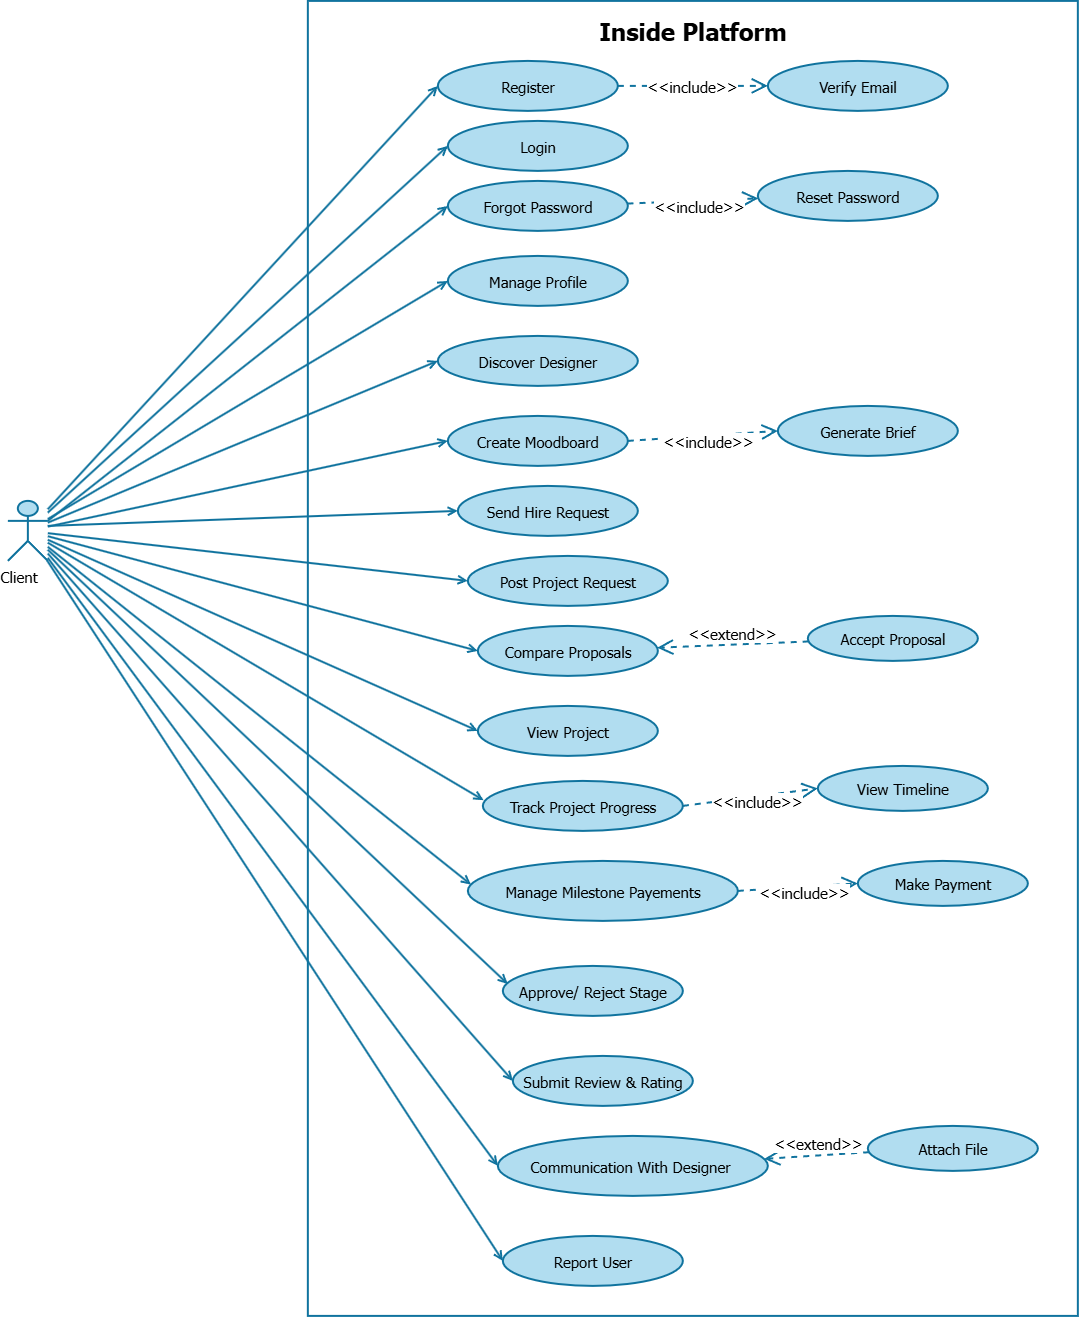

The diagram above was exported from draw.io. Its source (the exported page's mxGraphModel, read from the mxfile embedded in the PNG):
<mxGraphModel dx="2586" dy="1949" grid="1" gridSize="10" guides="1" tooltips="1" connect="1" arrows="1" fold="1" page="1" pageScale="0.8" pageWidth="1400" pageHeight="2300" math="0" shadow="0">
  <root>
    <mxCell id="ZsKdwOI6EwVvph1AQz5J-0" />
    <mxCell id="ZsKdwOI6EwVvph1AQz5J-1" parent="ZsKdwOI6EwVvph1AQz5J-0" />
    <mxCell id="ZsKdwOI6EwVvph1AQz5J-2" parent="ZsKdwOI6EwVvph1AQz5J-1" style="shape=rectangle;whiteSpace=wrap;html=1;strokeWidth=2;fontFamily=Tahoma;fontStyle=0;fontSize=15;verticalAlign=top;horizontal=1;align=center;spacingTop=10;dashed=0;strokeColor=light-dark(#10739e, #ededed);" value="&lt;font style=&quot;font-size: 24px;&quot;&gt;&lt;b&gt;Inside Platform&lt;/b&gt;&lt;/font&gt;" vertex="1">
      <mxGeometry height="1315" width="770" x="350" y="35" as="geometry" />
    </mxCell>
    <mxCell id="ZsKdwOI6EwVvph1AQz5J-3" parent="ZsKdwOI6EwVvph1AQz5J-1" style="shape=umlActor;verticalLabelPosition=bottom;verticalAlign=top;html=1;outlineConnect=0;strokeWidth=2;fontFamily=Tahoma;fontStyle=0;fontSize=15;fillColor=#b1ddf0;strokeColor=#10739e;" value="Client&amp;nbsp; &amp;nbsp;&amp;nbsp;" vertex="1">
      <mxGeometry height="60" width="40" x="50" y="535" as="geometry" />
    </mxCell>
    <mxCell id="ZsKdwOI6EwVvph1AQz5J-6" parent="ZsKdwOI6EwVvph1AQz5J-1" style="ellipse;whiteSpace=wrap;html=1;fillColor=#b1ddf0;strokeColor=#10739e;strokeWidth=2;fontFamily=Tahoma;fontSize=15;fontStyle=0" value="Register" vertex="1">
      <mxGeometry height="50" width="180" x="480" y="95" as="geometry" />
    </mxCell>
    <mxCell id="ZsKdwOI6EwVvph1AQz5J-7" parent="ZsKdwOI6EwVvph1AQz5J-1" style="ellipse;whiteSpace=wrap;html=1;fillColor=#b1ddf0;strokeColor=#10739e;strokeWidth=2;fontFamily=Tahoma;fontSize=15;fontStyle=0" value="Login" vertex="1">
      <mxGeometry height="50" width="180" x="490" y="155" as="geometry" />
    </mxCell>
    <mxCell id="ZsKdwOI6EwVvph1AQz5J-9" parent="ZsKdwOI6EwVvph1AQz5J-1" style="ellipse;whiteSpace=wrap;html=1;fillColor=#b1ddf0;strokeColor=#10739e;strokeWidth=2;fontFamily=Tahoma;fontSize=15;fontStyle=0" value="Forgot Password" vertex="1">
      <mxGeometry height="50" width="180" x="490" y="215" as="geometry" />
    </mxCell>
    <mxCell id="ZsKdwOI6EwVvph1AQz5J-10" parent="ZsKdwOI6EwVvph1AQz5J-1" style="ellipse;whiteSpace=wrap;html=1;fillColor=#b1ddf0;strokeColor=#10739e;strokeWidth=2;fontFamily=Tahoma;fontSize=15;fontStyle=0" value="Reset Password" vertex="1">
      <mxGeometry height="50" width="180" x="800" y="205" as="geometry" />
    </mxCell>
    <mxCell id="ZsKdwOI6EwVvph1AQz5J-11" parent="ZsKdwOI6EwVvph1AQz5J-1" style="ellipse;whiteSpace=wrap;html=1;fillColor=#b1ddf0;strokeColor=#10739e;strokeWidth=2;fontFamily=Tahoma;fontSize=15;fontStyle=0" value="Manage Profile" vertex="1">
      <mxGeometry height="50" width="180" x="490" y="290" as="geometry" />
    </mxCell>
    <mxCell id="ZsKdwOI6EwVvph1AQz5J-12" parent="ZsKdwOI6EwVvph1AQz5J-1" style="ellipse;whiteSpace=wrap;html=1;fillColor=#b1ddf0;strokeColor=#10739e;strokeWidth=2;fontFamily=Tahoma;fontSize=15;fontStyle=0" value="Discover Designer" vertex="1">
      <mxGeometry height="50" width="200" x="480" y="370" as="geometry" />
    </mxCell>
    <mxCell id="ZsKdwOI6EwVvph1AQz5J-13" parent="ZsKdwOI6EwVvph1AQz5J-1" style="ellipse;whiteSpace=wrap;html=1;fillColor=#b1ddf0;strokeColor=#10739e;strokeWidth=2;fontFamily=Tahoma;fontSize=15;fontStyle=0" value="Create Moodboard" vertex="1">
      <mxGeometry height="50" width="180" x="490" y="450" as="geometry" />
    </mxCell>
    <mxCell id="ZsKdwOI6EwVvph1AQz5J-14" parent="ZsKdwOI6EwVvph1AQz5J-1" style="ellipse;whiteSpace=wrap;html=1;fillColor=#b1ddf0;strokeColor=#10739e;strokeWidth=2;fontFamily=Tahoma;fontSize=15;fontStyle=0" value="Generate Brief" vertex="1">
      <mxGeometry height="50" width="180" x="820" y="440" as="geometry" />
    </mxCell>
    <mxCell id="ZsKdwOI6EwVvph1AQz5J-17" parent="ZsKdwOI6EwVvph1AQz5J-1" style="ellipse;whiteSpace=wrap;html=1;fillColor=#b1ddf0;strokeColor=#10739e;strokeWidth=2;fontFamily=Tahoma;fontSize=15;fontStyle=0" value="Post Project Request" vertex="1">
      <mxGeometry height="50" width="200" x="510" y="590" as="geometry" />
    </mxCell>
    <mxCell id="ZsKdwOI6EwVvph1AQz5J-18" parent="ZsKdwOI6EwVvph1AQz5J-1" style="ellipse;whiteSpace=wrap;html=1;fillColor=#b1ddf0;strokeColor=#10739e;strokeWidth=2;fontFamily=Tahoma;fontSize=15;fontStyle=0" value="Compare Proposals" vertex="1">
      <mxGeometry height="50" width="180" x="520" y="660" as="geometry" />
    </mxCell>
    <mxCell id="ZsKdwOI6EwVvph1AQz5J-19" parent="ZsKdwOI6EwVvph1AQz5J-1" style="ellipse;whiteSpace=wrap;html=1;fillColor=#b1ddf0;strokeColor=#10739e;strokeWidth=2;fontFamily=Tahoma;fontSize=15;fontStyle=0" value="View Project" vertex="1">
      <mxGeometry height="50" width="180" x="520" y="740" as="geometry" />
    </mxCell>
    <mxCell id="ZsKdwOI6EwVvph1AQz5J-21" parent="ZsKdwOI6EwVvph1AQz5J-1" style="ellipse;whiteSpace=wrap;html=1;fillColor=#b1ddf0;strokeColor=#10739e;strokeWidth=2;fontFamily=Tahoma;fontSize=15;fontStyle=0" value="Track Project Progress" vertex="1">
      <mxGeometry height="50" width="200" x="525" y="815" as="geometry" />
    </mxCell>
    <mxCell id="ZsKdwOI6EwVvph1AQz5J-22" parent="ZsKdwOI6EwVvph1AQz5J-1" style="ellipse;whiteSpace=wrap;html=1;fillColor=#b1ddf0;strokeColor=#10739e;strokeWidth=2;fontFamily=Tahoma;fontSize=15;fontStyle=0" value="Manage Milestone Payements" vertex="1">
      <mxGeometry height="60" width="270" x="510" y="895" as="geometry" />
    </mxCell>
    <mxCell id="ZsKdwOI6EwVvph1AQz5J-23" parent="ZsKdwOI6EwVvph1AQz5J-1" style="ellipse;whiteSpace=wrap;html=1;fillColor=#b1ddf0;strokeColor=#10739e;strokeWidth=2;fontFamily=Tahoma;fontSize=15;fontStyle=0" value="Approve/ Reject Stage" vertex="1">
      <mxGeometry height="50" width="180" x="545" y="1000" as="geometry" />
    </mxCell>
    <mxCell id="ZsKdwOI6EwVvph1AQz5J-25" parent="ZsKdwOI6EwVvph1AQz5J-1" style="ellipse;whiteSpace=wrap;html=1;fillColor=#b1ddf0;strokeColor=#10739e;strokeWidth=2;fontFamily=Tahoma;fontSize=15;fontStyle=0" value="Submit Review &amp;amp; Rating" vertex="1">
      <mxGeometry height="50" width="180" x="555" y="1090" as="geometry" />
    </mxCell>
    <mxCell id="ZsKdwOI6EwVvph1AQz5J-26" parent="ZsKdwOI6EwVvph1AQz5J-1" style="ellipse;whiteSpace=wrap;html=1;fillColor=#b1ddf0;strokeColor=#10739e;strokeWidth=2;fontFamily=Tahoma;fontSize=15;fontStyle=0" value="Communication With Designer&amp;nbsp;" vertex="1">
      <mxGeometry height="60" width="270" x="540" y="1170" as="geometry" />
    </mxCell>
    <mxCell id="ZsKdwOI6EwVvph1AQz5J-29" parent="ZsKdwOI6EwVvph1AQz5J-1" style="ellipse;whiteSpace=wrap;html=1;fillColor=#b1ddf0;strokeColor=#10739e;strokeWidth=2;fontFamily=Tahoma;fontSize=15;fontStyle=0" value="Report User" vertex="1">
      <mxGeometry height="50" width="180" x="545" y="1270" as="geometry" />
    </mxCell>
    <mxCell id="ZsKdwOI6EwVvph1AQz5J-38" parent="ZsKdwOI6EwVvph1AQz5J-1" style="ellipse;whiteSpace=wrap;html=1;fillColor=#b1ddf0;strokeColor=#10739e;strokeWidth=2;fontFamily=Tahoma;fontSize=15;fontStyle=0" value="Accept Proposal" vertex="1">
      <mxGeometry height="45" width="170" x="850" y="650" as="geometry" />
    </mxCell>
    <mxCell id="ZsKdwOI6EwVvph1AQz5J-41" parent="ZsKdwOI6EwVvph1AQz5J-1" style="ellipse;whiteSpace=wrap;html=1;fillColor=#b1ddf0;strokeColor=#10739e;strokeWidth=2;fontFamily=Tahoma;fontSize=15;fontStyle=0" value="Make Payment" vertex="1">
      <mxGeometry height="45" width="170" x="900" y="895" as="geometry" />
    </mxCell>
    <mxCell id="ZsKdwOI6EwVvph1AQz5J-43" parent="ZsKdwOI6EwVvph1AQz5J-1" style="ellipse;whiteSpace=wrap;html=1;fillColor=#b1ddf0;strokeColor=#10739e;strokeWidth=2;fontFamily=Tahoma;fontSize=15;fontStyle=0" value="Attach File" vertex="1">
      <mxGeometry height="45" width="170" x="910" y="1160" as="geometry" />
    </mxCell>
    <mxCell id="ZsKdwOI6EwVvph1AQz5J-50" edge="1" parent="ZsKdwOI6EwVvph1AQz5J-1" source="ZsKdwOI6EwVvph1AQz5J-3" style="endArrow=open;html=1;rounded=0;strokeWidth=2;fontFamily=Tahoma;fillColor=#b1ddf0;strokeColor=#10739e;entryX=0;entryY=0.5;entryDx=0;entryDy=0;fontStyle=0;endFill=0;fontSize=15;" target="ZsKdwOI6EwVvph1AQz5J-6">
      <mxGeometry relative="1" as="geometry" />
    </mxCell>
    <mxCell id="ZsKdwOI6EwVvph1AQz5J-51" edge="1" parent="ZsKdwOI6EwVvph1AQz5J-1" source="ZsKdwOI6EwVvph1AQz5J-3" style="endArrow=open;endFill=0;html=1;rounded=0;strokeWidth=2;fontFamily=Tahoma;fillColor=#b1ddf0;strokeColor=#10739e;entryX=0;entryY=0.5;entryDx=0;entryDy=0;fontStyle=0;fontSize=15;" target="ZsKdwOI6EwVvph1AQz5J-7">
      <mxGeometry relative="1" as="geometry" />
    </mxCell>
    <mxCell id="ZsKdwOI6EwVvph1AQz5J-58" edge="1" parent="ZsKdwOI6EwVvph1AQz5J-1" source="ZsKdwOI6EwVvph1AQz5J-3" style="endArrow=open;endFill=0;html=1;rounded=0;strokeWidth=2;fontFamily=Tahoma;fillColor=#b1ddf0;strokeColor=#10739e;fontStyle=0;entryX=0;entryY=0.5;entryDx=0;entryDy=0;fontSize=15;" target="ZsKdwOI6EwVvph1AQz5J-11">
      <mxGeometry relative="1" as="geometry" />
    </mxCell>
    <mxCell id="ZsKdwOI6EwVvph1AQz5J-59" edge="1" parent="ZsKdwOI6EwVvph1AQz5J-1" source="ZsKdwOI6EwVvph1AQz5J-3" style="endArrow=open;endFill=0;html=1;rounded=0;strokeWidth=2;fontFamily=Tahoma;fillColor=#b1ddf0;strokeColor=#10739e;fontStyle=0;entryX=0;entryY=0.5;entryDx=0;entryDy=0;fontSize=15;" target="ZsKdwOI6EwVvph1AQz5J-12">
      <mxGeometry relative="1" as="geometry" />
    </mxCell>
    <mxCell id="ZsKdwOI6EwVvph1AQz5J-60" edge="1" parent="ZsKdwOI6EwVvph1AQz5J-1" source="ZsKdwOI6EwVvph1AQz5J-3" style="endArrow=open;endFill=0;html=1;rounded=0;strokeWidth=2;fontFamily=Tahoma;fillColor=#b1ddf0;strokeColor=#10739e;fontStyle=0;entryX=0;entryY=0.5;entryDx=0;entryDy=0;fontSize=15;" target="ZsKdwOI6EwVvph1AQz5J-13">
      <mxGeometry relative="1" as="geometry" />
    </mxCell>
    <mxCell id="ZsKdwOI6EwVvph1AQz5J-63" edge="1" parent="ZsKdwOI6EwVvph1AQz5J-1" source="ZsKdwOI6EwVvph1AQz5J-3" style="endArrow=open;endFill=0;html=1;rounded=0;strokeWidth=2;fontFamily=Tahoma;fillColor=#b1ddf0;strokeColor=#10739e;fontStyle=0;entryX=0;entryY=0.5;entryDx=0;entryDy=0;fontSize=15;" target="ZsKdwOI6EwVvph1AQz5J-17">
      <mxGeometry relative="1" as="geometry" />
    </mxCell>
    <mxCell id="ZsKdwOI6EwVvph1AQz5J-64" edge="1" parent="ZsKdwOI6EwVvph1AQz5J-1" source="ZsKdwOI6EwVvph1AQz5J-3" style="endArrow=open;endFill=0;html=1;rounded=0;strokeWidth=2;fontFamily=Tahoma;fillColor=#b1ddf0;strokeColor=#10739e;fontStyle=0;entryX=0;entryY=0.5;entryDx=0;entryDy=0;fontSize=15;" target="ZsKdwOI6EwVvph1AQz5J-18">
      <mxGeometry relative="1" as="geometry" />
    </mxCell>
    <mxCell id="ZsKdwOI6EwVvph1AQz5J-65" edge="1" parent="ZsKdwOI6EwVvph1AQz5J-1" source="ZsKdwOI6EwVvph1AQz5J-3" style="endArrow=open;endFill=0;html=1;rounded=0;strokeWidth=2;fontFamily=Tahoma;fillColor=#b1ddf0;strokeColor=#10739e;fontStyle=0;entryX=0;entryY=0.5;entryDx=0;entryDy=0;fontSize=15;" target="ZsKdwOI6EwVvph1AQz5J-19">
      <mxGeometry relative="1" as="geometry" />
    </mxCell>
    <mxCell id="ZsKdwOI6EwVvph1AQz5J-67" edge="1" parent="ZsKdwOI6EwVvph1AQz5J-1" source="ZsKdwOI6EwVvph1AQz5J-3" style="endArrow=open;endFill=0;html=1;rounded=0;strokeWidth=2;fontFamily=Tahoma;fillColor=#b1ddf0;strokeColor=#10739e;fontStyle=0;entryX=0.004;entryY=0.386;entryDx=0;entryDy=0;entryPerimeter=0;fontSize=15;" target="ZsKdwOI6EwVvph1AQz5J-21">
      <mxGeometry relative="1" as="geometry" />
    </mxCell>
    <mxCell id="ZsKdwOI6EwVvph1AQz5J-68" edge="1" parent="ZsKdwOI6EwVvph1AQz5J-1" source="ZsKdwOI6EwVvph1AQz5J-3" style="endArrow=open;endFill=0;html=1;rounded=0;strokeWidth=2;fontFamily=Tahoma;fillColor=#b1ddf0;strokeColor=#10739e;fontStyle=0;entryX=0.012;entryY=0.396;entryDx=0;entryDy=0;entryPerimeter=0;fontSize=15;" target="ZsKdwOI6EwVvph1AQz5J-22">
      <mxGeometry relative="1" as="geometry" />
    </mxCell>
    <mxCell id="ZsKdwOI6EwVvph1AQz5J-69" edge="1" parent="ZsKdwOI6EwVvph1AQz5J-1" source="ZsKdwOI6EwVvph1AQz5J-3" style="endArrow=open;endFill=0;html=1;rounded=0;strokeWidth=2;fontFamily=Tahoma;fillColor=#b1ddf0;strokeColor=#10739e;fontStyle=0;entryX=0.027;entryY=0.361;entryDx=0;entryDy=0;entryPerimeter=0;fontSize=15;" target="ZsKdwOI6EwVvph1AQz5J-23">
      <mxGeometry relative="1" as="geometry" />
    </mxCell>
    <mxCell id="ZsKdwOI6EwVvph1AQz5J-71" edge="1" parent="ZsKdwOI6EwVvph1AQz5J-1" source="ZsKdwOI6EwVvph1AQz5J-3" style="endArrow=open;endFill=0;html=1;rounded=0;strokeWidth=2;fontFamily=Tahoma;fillColor=#b1ddf0;strokeColor=#10739e;fontStyle=0;entryX=0;entryY=0.5;entryDx=0;entryDy=0;fontSize=15;" target="ZsKdwOI6EwVvph1AQz5J-25">
      <mxGeometry relative="1" as="geometry" />
    </mxCell>
    <mxCell id="ZsKdwOI6EwVvph1AQz5J-72" edge="1" parent="ZsKdwOI6EwVvph1AQz5J-1" source="ZsKdwOI6EwVvph1AQz5J-3" style="endArrow=open;endFill=0;html=1;rounded=0;strokeWidth=2;fontFamily=Tahoma;fillColor=#b1ddf0;strokeColor=#10739e;fontStyle=0;entryX=0;entryY=0.5;entryDx=0;entryDy=0;fontSize=15;" target="ZsKdwOI6EwVvph1AQz5J-26">
      <mxGeometry relative="1" as="geometry" />
    </mxCell>
    <mxCell id="ZsKdwOI6EwVvph1AQz5J-75" edge="1" parent="ZsKdwOI6EwVvph1AQz5J-1" source="ZsKdwOI6EwVvph1AQz5J-3" style="endArrow=open;endFill=0;html=1;rounded=0;strokeWidth=2;fontFamily=Tahoma;fillColor=#b1ddf0;strokeColor=#10739e;fontStyle=0;entryX=0;entryY=0.5;entryDx=0;entryDy=0;fontSize=15;" target="ZsKdwOI6EwVvph1AQz5J-29">
      <mxGeometry relative="1" as="geometry" />
    </mxCell>
    <mxCell id="ZsKdwOI6EwVvph1AQz5J-76" edge="1" parent="ZsKdwOI6EwVvph1AQz5J-1" source="ZsKdwOI6EwVvph1AQz5J-3" style="endArrow=open;endFill=0;html=1;rounded=0;strokeWidth=2;fontFamily=Tahoma;fillColor=#b1ddf0;strokeColor=#10739e;fontStyle=0;entryX=0;entryY=0.5;entryDx=0;entryDy=0;exitX=1;exitY=0.3333333333333333;exitDx=0;exitDy=0;exitPerimeter=0;fontSize=15;" target="ZsKdwOI6EwVvph1AQz5J-9">
      <mxGeometry relative="1" as="geometry" />
    </mxCell>
    <mxCell id="ZsKdwOI6EwVvph1AQz5J-94" edge="1" parent="ZsKdwOI6EwVvph1AQz5J-1" source="ZsKdwOI6EwVvph1AQz5J-38" style="endArrow=open;endSize=12;dashed=1;html=1;rounded=0;align=center;verticalAlign=bottom;fontFamily=Tahoma;fontSize=15;strokeWidth=2;fillColor=#b1ddf0;strokeColor=#10739e;fontStyle=0" target="ZsKdwOI6EwVvph1AQz5J-18" value="&amp;lt;&amp;lt;extend&amp;gt;&amp;gt;">
      <mxGeometry relative="1" width="160" as="geometry" />
    </mxCell>
    <mxCell id="ZsKdwOI6EwVvph1AQz5J-99" edge="1" parent="ZsKdwOI6EwVvph1AQz5J-1" source="ZsKdwOI6EwVvph1AQz5J-43" style="endArrow=open;endSize=12;dashed=1;html=1;rounded=0;align=center;verticalAlign=bottom;fontFamily=Tahoma;fontSize=15;strokeWidth=2;fillColor=#b1ddf0;strokeColor=#10739e;fontStyle=0" target="ZsKdwOI6EwVvph1AQz5J-26" value="&amp;lt;&amp;lt;extend&amp;gt;&amp;gt;">
      <mxGeometry relative="1" width="160" as="geometry" />
    </mxCell>
    <mxCell id="ZsKdwOI6EwVvph1AQz5J-108" edge="1" parent="ZsKdwOI6EwVvph1AQz5J-1" source="ZsKdwOI6EwVvph1AQz5J-9" style="endArrow=open;endSize=12;dashed=1;html=1;rounded=0;align=center;verticalAlign=middle;fontFamily=Tahoma;fontSize=15;strokeWidth=2;fillColor=#b1ddf0;strokeColor=#10739e;fontStyle=0" target="ZsKdwOI6EwVvph1AQz5J-10" value="&amp;lt;&amp;lt;include&amp;gt;&amp;gt;">
      <mxGeometry relative="1" width="160" x="0.072" y="-5" as="geometry">
        <mxPoint as="offset" />
      </mxGeometry>
    </mxCell>
    <mxCell id="ZsKdwOI6EwVvph1AQz5J-112" parent="ZsKdwOI6EwVvph1AQz5J-1" style="ellipse;whiteSpace=wrap;html=1;fillColor=#b1ddf0;strokeColor=#10739e;strokeWidth=2;fontFamily=Tahoma;fontSize=15;fontStyle=0" value="Verify Email" vertex="1">
      <mxGeometry height="50" width="180" x="810" y="95" as="geometry" />
    </mxCell>
    <mxCell id="ZsKdwOI6EwVvph1AQz5J-113" edge="1" parent="ZsKdwOI6EwVvph1AQz5J-1" source="ZsKdwOI6EwVvph1AQz5J-6" style="endArrow=open;endSize=12;dashed=1;html=1;rounded=0;align=center;verticalAlign=middle;fontFamily=Tahoma;fontSize=15;strokeWidth=2;fillColor=#b1ddf0;strokeColor=#10739e;fontStyle=0;exitX=1;exitY=0.5;exitDx=0;exitDy=0;entryX=0;entryY=0.5;entryDx=0;entryDy=0;" target="ZsKdwOI6EwVvph1AQz5J-112" value="&amp;lt;&amp;lt;include&amp;gt;&amp;gt;">
      <mxGeometry relative="1" width="160" as="geometry">
        <mxPoint x="740" y="239" as="sourcePoint" />
        <mxPoint x="872" y="235" as="targetPoint" />
      </mxGeometry>
    </mxCell>
    <mxCell id="cPWNnncSvz_P1xgBvA5w-0" edge="1" parent="ZsKdwOI6EwVvph1AQz5J-1" source="ZsKdwOI6EwVvph1AQz5J-13" style="endArrow=open;endSize=12;dashed=1;html=1;rounded=0;align=center;verticalAlign=middle;fontFamily=Tahoma;fontSize=15;strokeWidth=2;fillColor=#b1ddf0;strokeColor=#10739e;fontStyle=0;exitX=1;exitY=0.5;exitDx=0;exitDy=0;entryX=0;entryY=0.5;entryDx=0;entryDy=0;" target="ZsKdwOI6EwVvph1AQz5J-14" value="&amp;lt;&amp;lt;include&amp;gt;&amp;gt;">
      <mxGeometry relative="1" width="160" x="0.072" y="-5" as="geometry">
        <mxPoint as="offset" />
        <mxPoint x="750" y="345" as="sourcePoint" />
        <mxPoint x="881" y="340" as="targetPoint" />
      </mxGeometry>
    </mxCell>
    <mxCell id="cPWNnncSvz_P1xgBvA5w-1" edge="1" parent="ZsKdwOI6EwVvph1AQz5J-1" source="ZsKdwOI6EwVvph1AQz5J-21" style="endArrow=open;endSize=12;dashed=1;html=1;rounded=0;align=center;verticalAlign=middle;fontFamily=Tahoma;fontSize=15;strokeWidth=2;fillColor=#b1ddf0;strokeColor=#10739e;fontStyle=0;exitX=1;exitY=0.5;exitDx=0;exitDy=0;entryX=0;entryY=0.5;entryDx=0;entryDy=0;" target="cPWNnncSvz_P1xgBvA5w-2" value="&amp;lt;&amp;lt;include&amp;gt;&amp;gt;">
      <mxGeometry relative="1" width="160" x="0.072" y="-5" as="geometry">
        <mxPoint as="offset" />
        <mxPoint x="810" y="955" as="sourcePoint" />
        <mxPoint x="860" y="940" as="targetPoint" />
      </mxGeometry>
    </mxCell>
    <mxCell id="cPWNnncSvz_P1xgBvA5w-2" parent="ZsKdwOI6EwVvph1AQz5J-1" style="ellipse;whiteSpace=wrap;html=1;fillColor=#b1ddf0;strokeColor=#10739e;strokeWidth=2;fontFamily=Tahoma;fontSize=15;fontStyle=0" value="View Timeline" vertex="1">
      <mxGeometry height="45" width="170" x="860" y="800" as="geometry" />
    </mxCell>
    <mxCell id="cPWNnncSvz_P1xgBvA5w-4" edge="1" parent="ZsKdwOI6EwVvph1AQz5J-1" source="ZsKdwOI6EwVvph1AQz5J-22" style="endArrow=open;endSize=12;dashed=1;html=1;rounded=0;align=center;verticalAlign=middle;fontFamily=Tahoma;fontSize=15;strokeWidth=2;fillColor=#b1ddf0;strokeColor=#10739e;fontStyle=0;exitX=1;exitY=0.5;exitDx=0;exitDy=0;entryX=0;entryY=0.5;entryDx=0;entryDy=0;" target="ZsKdwOI6EwVvph1AQz5J-41" value="&amp;lt;&amp;lt;include&amp;gt;&amp;gt;">
      <mxGeometry relative="1" width="160" x="0.072" y="-5" as="geometry">
        <mxPoint as="offset" />
        <mxPoint x="800" y="940" as="sourcePoint" />
        <mxPoint x="925" y="948" as="targetPoint" />
      </mxGeometry>
    </mxCell>
    <mxCell id="cPWNnncSvz_P1xgBvA5w-6" parent="ZsKdwOI6EwVvph1AQz5J-1" style="ellipse;whiteSpace=wrap;html=1;fillColor=#b1ddf0;strokeColor=#10739e;strokeWidth=2;fontFamily=Tahoma;fontSize=15;fontStyle=0" value="Send Hire Request" vertex="1">
      <mxGeometry height="50" width="180" x="500" y="520" as="geometry" />
    </mxCell>
    <mxCell id="cPWNnncSvz_P1xgBvA5w-7" edge="1" parent="ZsKdwOI6EwVvph1AQz5J-1" style="endArrow=open;endFill=0;html=1;rounded=0;strokeWidth=2;fontFamily=Tahoma;fillColor=#b1ddf0;strokeColor=#10739e;fontStyle=0;entryX=0;entryY=0.5;entryDx=0;entryDy=0;fontSize=15;" target="cPWNnncSvz_P1xgBvA5w-6">
      <mxGeometry relative="1" as="geometry">
        <mxPoint x="90" y="560" as="sourcePoint" />
        <mxPoint x="910" y="648" as="targetPoint" />
      </mxGeometry>
    </mxCell>
    <mxCell id="cPWNnncSvz_P1xgBvA5w-8" edge="1" parent="ZsKdwOI6EwVvph1AQz5J-1" source="ZsKdwOI6EwVvph1AQz5J-25" style="edgeStyle=orthogonalEdgeStyle;rounded=0;orthogonalLoop=1;jettySize=auto;html=1;innerLoopWaypoints=1;exitX=0.5;exitY=1;exitDx=0;exitDy=0;" target="ZsKdwOI6EwVvph1AQz5J-25">
      <mxGeometry relative="1" as="geometry" />
    </mxCell>
  </root>
</mxGraphModel>